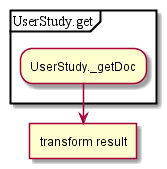

The diagram above was rendered by PlantUML. Its source (embedded in the PNG):
@startuml
partition UserStudy.get {
:UserStudy._getDoc;
}
:transform result]
@enduml